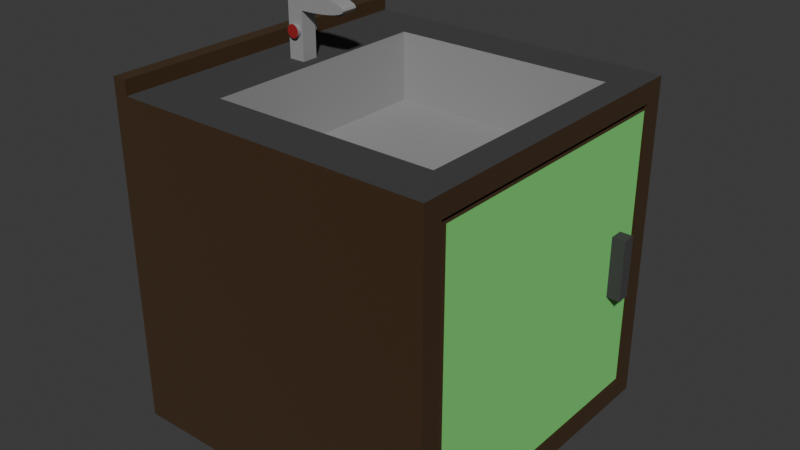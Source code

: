 # Source: sink_c.blend  (saved by Blender 4.2.66; exported with 4.5.12 LTS)
import bpy
from mathutils import Matrix  # noqa: F401  (used for matrix-valued properties, if any)

bpy.ops.wm.read_factory_settings(use_empty=True)
scene = bpy.context.scene
scene.name = 'Scene'

# ---- collections
col_collection = bpy.data.collections.new('Collection'); scene.collection.children.link(col_collection)

# ---- materials (node trees are filled in below, after node groups)
mat_material_001 = bpy.data.materials.new('Material.001')
mat_material_001.roughness = 0.5
mat_material_002 = bpy.data.materials.new('Material.002')
mat_material_003 = bpy.data.materials.new('Material.003')
mat_material_004 = bpy.data.materials.new('Material.004')
mat_material_005 = bpy.data.materials.new('Material.005')
mat_material_006 = bpy.data.materials.new('Material.006')

# ---- material node trees
mat_material_001.use_nodes = True; mat_material_001.node_tree.nodes.clear()
_N = mat_material_001.node_tree.nodes; _L = mat_material_001.node_tree.links
n0 = _N.new('ShaderNodeBsdfPrincipled'); n0.name = 'Principled BSDF'; n0.location = (10, 300)
n0.inputs[0].default_value = (0.04519, 0.02029, 0.003035, 1.0)
n0.inputs[2].default_value = 1.0
n1 = _N.new('ShaderNodeOutputMaterial'); n1.name = 'Material Output'; n1.location = (300, 300)
n2 = _N.new('ShaderNodeNormalMap'); n2.name = 'Normal Map'; n2.location = (-300, -300)
n2.label = 'Normal/Map'
n2.inputs[0].default_value = 0.0
_L.new(n0.outputs[0], n1.inputs[0])
_L.new(n2.outputs[0], n0.inputs[5])
n1.is_active_output = True
mat_material_002.use_nodes = True; mat_material_002.node_tree.nodes.clear()
_N = mat_material_002.node_tree.nodes; _L = mat_material_002.node_tree.links
n0 = _N.new('ShaderNodeBsdfPrincipled'); n0.name = 'Principled BSDF'; n0.location = (10, 300)
n0.inputs[0].default_value = (0.1946, 0.7157, 0.1746, 1.0)
n0.inputs[2].default_value = 1.0
n1 = _N.new('ShaderNodeOutputMaterial'); n1.name = 'Material Output'; n1.location = (300, 300)
_L.new(n0.outputs[0], n1.inputs[0])
n1.is_active_output = True
mat_material_003.use_nodes = True; mat_material_003.node_tree.nodes.clear()
_N = mat_material_003.node_tree.nodes; _L = mat_material_003.node_tree.links
n0 = _N.new('ShaderNodeBsdfPrincipled'); n0.name = 'Principled BSDF'; n0.location = (10, 300)
n0.inputs[0].default_value = (0.04817, 0.04817, 0.04817, 1.0)
n0.inputs[2].default_value = 1.0
n1 = _N.new('ShaderNodeOutputMaterial'); n1.name = 'Material Output'; n1.location = (300, 300)
_L.new(n0.outputs[0], n1.inputs[0])
n1.is_active_output = True
mat_material_004.use_nodes = True; mat_material_004.node_tree.nodes.clear()
_N = mat_material_004.node_tree.nodes; _L = mat_material_004.node_tree.links
n0 = _N.new('ShaderNodeBsdfPrincipled'); n0.name = 'Principled BSDF'; n0.location = (10, 300)
n0.inputs[0].default_value = (0.2961, 0.2961, 0.2961, 1.0)
n0.inputs[2].default_value = 1.0
n1 = _N.new('ShaderNodeOutputMaterial'); n1.name = 'Material Output'; n1.location = (300, 300)
_L.new(n0.outputs[0], n1.inputs[0])
n1.is_active_output = True
mat_material_005.use_nodes = True; mat_material_005.node_tree.nodes.clear()
_N = mat_material_005.node_tree.nodes; _L = mat_material_005.node_tree.links
n0 = _N.new('ShaderNodeBsdfPrincipled'); n0.name = 'Principled BSDF'; n0.location = (10, 300)
n0.inputs[0].default_value = (0.3207, 0.007389, 0.009189, 1.0)
n0.inputs[2].default_value = 1.0
n1 = _N.new('ShaderNodeOutputMaterial'); n1.name = 'Material Output'; n1.location = (300, 300)
_L.new(n0.outputs[0], n1.inputs[0])
n1.is_active_output = True
mat_material_006.use_nodes = True; mat_material_006.node_tree.nodes.clear()
_N = mat_material_006.node_tree.nodes; _L = mat_material_006.node_tree.links
n0 = _N.new('ShaderNodeBsdfPrincipled'); n0.name = 'Principled BSDF'; n0.location = (10, 300)
n0.inputs[0].default_value = (0.007349, 0.08015, 0.4499, 1.0)
n1 = _N.new('ShaderNodeOutputMaterial'); n1.name = 'Material Output'; n1.location = (300, 300)
_L.new(n0.outputs[0], n1.inputs[0])
n1.is_active_output = True

# ---- world
world_world = bpy.data.worlds.new('World'); scene.world = world_world
world_world.use_nodes = True; world_world.node_tree.nodes.clear()
_N = world_world.node_tree.nodes; _L = world_world.node_tree.links
n0 = _N.new('ShaderNodeOutputWorld'); n0.name = 'World Output'; n0.location = (300, 300)
n1 = _N.new('ShaderNodeBackground'); n1.name = 'Background'; n1.location = (10, 300)
n1.inputs[0].default_value = (0.05088, 0.05088, 0.05088, 1.0)
_L.new(n1.outputs[0], n0.inputs[0])
n0.is_active_output = True
world_world.color = (0.05088, 0.05088, 0.05088)
world_world.sun_shadow_jitter_overblur = 0.0

# ---- meshes
me_cube_001 = bpy.data.meshes.new('Cube.001')
me_cube_001.from_pydata([(100.0, 87.73, -87.73), (100.0, -87.73, -87.73), (100.0, 87.73, 87.73), (100.0, -87.73, 87.73), (-100.0, 100.0, -100.0), (-100.0, -100.0, -100.0), (-100.0, 100.0, 100.0), (-100.0, -100.0, 100.0), (-91.19, -100.0, -100.0), (-52.87, 100.0, 72.06), (-91.19, -100.0, 100.0), (-52.87, 100.0, -72.06), (-91.19, 108.7, 100.0), (-100.0, 108.7, 100.0), (-100.0, 108.7, -100.0), (-91.19, 108.7, -100.0), (82.89, 100.0, -72.06), (100.0, -100.0, -100.0), (82.89, 100.0, 72.06), (100.0, -100.0, 100.0), (100.0, -18.78, -71.25), (100.0, 18.78, -71.25), (100.0, 18.78, -62.88), (100.0, -18.78, -62.88), (97.29, 87.73, -87.73), (97.29, -87.73, -87.73), (97.29, 87.73, 87.73), (97.29, -87.73, 87.73), (97.29, 84.8, -84.8), (97.29, -84.8, -84.8), (97.29, -84.8, 84.8), (97.29, 84.8, 84.8), (100.0, 84.8, -84.8), (100.0, -84.8, -84.8), (100.0, -84.8, 84.8), (100.0, 84.8, 84.8), (108.1, 18.78, -71.25), (108.1, -18.78, -71.25), (108.1, -18.78, -62.88), (108.1, 18.78, -62.88), (100.0, 100.0, -100.0), (100.0, 100.0, 100.0), (-91.19, 100.0, -100.0), (-91.19, 100.0, 100.0), (82.89, 57.62, -72.06), (82.89, 57.62, 72.06), (-52.87, 57.62, -72.06), (-52.87, 57.62, 72.06)], [], [(4, 6, 13, 14), (10, 43, 6, 7), (7, 6, 4, 5), (8, 17, 19, 10), (21, 22, 39, 36), (8, 42, 40, 17), (5, 4, 42, 8), (5, 8, 10, 7), (19, 41, 43, 10), (11, 9, 47, 46), (15, 14, 13, 12), (43, 42, 15, 12), (6, 43, 12, 13), (42, 4, 14, 15), (0, 1, 17, 40), (3, 2, 41, 19), (2, 0, 40, 41), (1, 3, 19, 17), (32, 33, 29, 28), (35, 32, 28, 31), (2, 3, 27, 26), (3, 1, 25, 27), (25, 24, 28, 29), (24, 26, 31, 28), (26, 27, 30, 31), (27, 25, 29, 30), (0, 2, 26, 24), (34, 35, 31, 30), (1, 0, 24, 25), (33, 34, 30, 29), (21, 20, 33, 32), (20, 23, 34, 33), (22, 21, 32, 35), (23, 22, 35, 34), (37, 36, 39, 38), (20, 21, 36, 37), (22, 23, 38, 39), (23, 20, 37, 38), (16, 18, 41, 40), (11, 16, 40, 42), (18, 9, 43, 41), (9, 11, 42, 43), (44, 46, 47, 45), (16, 11, 46, 44), (9, 18, 45, 47), (18, 16, 44, 45)])
me_cube_001.polygons.foreach_set('use_smooth', [True] * 46)
me_cube_001.polygons.foreach_set('material_index', [0, 0, 0, 0, 2, 0, 0, 0, 0, 3, 0, 0, 0, 0, 0, 0, 0, 0, 0, 0, 0, 0, 0, 0, 0, 0, 0, 0, 0, 0, 1, 1, 1, 1, 2, 2, 2, 2, 2, 2, 2, 2, 3, 3, 3, 3])
_k = set([(0, 1), (0, 2), (0, 24), (1, 3), (1, 25), (2, 3), (2, 26), (3, 27), (4, 5), (4, 14), (5, 7), (5, 8), (6, 7), (6, 13), (7, 10), (8, 17), (9, 11), (9, 18), (9, 47), (10, 19), (11, 16), (11, 46), (12, 13), (12, 15), (12, 43), (13, 14), (14, 15), (15, 42), (16, 18), (16, 44), (17, 19), (17, 40), (18, 45), (19, 41), (20, 21), (20, 23), (20, 37), (21, 22), (21, 36), (22, 23), (22, 39), (23, 38), (24, 25), (24, 26), (25, 27), (26, 27), (28, 29), (28, 31), (28, 32), (29, 30), (29, 33), (30, 31), (30, 34), (31, 35), (32, 33), (32, 35), (33, 34), (34, 35), (36, 37), (36, 39), (37, 38), (38, 39), (40, 41), (40, 42), (41, 43), (42, 43), (44, 45), (44, 46), (45, 47), (46, 47)])
me_cube_001.attributes.new('sharp_edge', 'BOOLEAN', 'EDGE').data.foreach_set('value', [ (min(e.vertices), max(e.vertices)) in _k for e in me_cube_001.edges])
_uv = me_cube_001.uv_layers.new(name='UVMap')
_uv.uv.foreach_set('vector', [0.625, 0.25, 0.625, 0.0, 0.625, 0.0, 0.625, 0.25, 0.375, 0.989, 0.625, 0.989, 0.625, 1.0, 0.375, 1.0, 0.375, 0.0, 0.625, 0.0, 0.625, 0.25, 0.375, 0.25, 0.136, 0.5, 0.375, 0.5, 0.375, 0.75, 0.136, 0.75, 0.5443, 0.5807, 0.5443, 0.6693, 0.5443, 0.6693, 0.5443, 0.5807, 0.375, 0.261, 0.625, 0.261, 0.625, 0.5, 0.375, 0.5, 0.375, 0.25, 0.625, 0.25, 0.625, 0.261, 0.375, 0.261, 0.125, 0.5, 0.136, 0.5, 0.136, 0.75, 0.125, 0.75, 0.375, 0.75, 0.625, 0.75, 0.625, 0.989, 0.375, 0.989, 0.8339, 0.5301, 0.8339, 0.7199, 0.8339, 0.7199, 0.8339, 0.5301, 0.864, 0.5, 0.875, 0.5, 0.875, 0.75, 0.864, 0.75, 0.864, 0.75, 0.864, 0.5, 0.864, 0.5, 0.864, 0.75, 0.625, 1.0, 0.625, 0.989, 0.625, 0.989, 0.625, 1.0, 0.625, 0.261, 0.625, 0.25, 0.625, 0.25, 0.625, 0.261, 0.6097, 0.5153, 0.3903, 0.5153, 0.375, 0.5, 0.625, 0.5, 0.3903, 0.7347, 0.6097, 0.7347, 0.625, 0.75, 0.375, 0.75, 0.6097, 0.7347, 0.6097, 0.5153, 0.625, 0.5, 0.625, 0.75, 0.3903, 0.5153, 0.3903, 0.7347, 0.375, 0.75, 0.375, 0.5, 0.606, 0.519, 0.394, 0.519, 0.394, 0.519, 0.606, 0.519, 0.606, 0.731, 0.606, 0.519, 0.606, 0.519, 0.606, 0.731, 0.6097, 0.7347, 0.3903, 0.7347, 0.3903, 0.7347, 0.6097, 0.7347, 0.3903, 0.7347, 0.3903, 0.5153, 0.3903, 0.5153, 0.3903, 0.7347, 0.3903, 0.5153, 0.6097, 0.5153, 0.606, 0.519, 0.394, 0.519, 0.6097, 0.5153, 0.6097, 0.7347, 0.606, 0.731, 0.606, 0.519, 0.6097, 0.7347, 0.3903, 0.7347, 0.394, 0.731, 0.606, 0.731, 0.3903, 0.7347, 0.3903, 0.5153, 0.394, 0.519, 0.394, 0.731, 0.6097, 0.5153, 0.6097, 0.7347, 0.6097, 0.7347, 0.6097, 0.5153, 0.394, 0.731, 0.606, 0.731, 0.606, 0.731, 0.394, 0.731, 0.3903, 0.5153, 0.6097, 0.5153, 0.6097, 0.5153, 0.3903, 0.5153, 0.394, 0.519, 0.394, 0.731, 0.394, 0.731, 0.394, 0.519, 0.5443, 0.5807, 0.4557, 0.5807, 0.394, 0.519, 0.606, 0.519, 0.4557, 0.5807, 0.4557, 0.6693, 0.394, 0.731, 0.394, 0.519, 0.5443, 0.6693, 0.5443, 0.5807, 0.606, 0.519, 0.606, 0.731, 0.4557, 0.6693, 0.5443, 0.6693, 0.606, 0.731, 0.394, 0.731, 0.4557, 0.5807, 0.5443, 0.5807, 0.5443, 0.6693, 0.4557, 0.6693, 0.4557, 0.5807, 0.5443, 0.5807, 0.5443, 0.5807, 0.4557, 0.5807, 0.5443, 0.6693, 0.4557, 0.6693, 0.4557, 0.6693, 0.5443, 0.6693, 0.4557, 0.6693, 0.4557, 0.5807, 0.4557, 0.5807, 0.4557, 0.6693, 0.6551, 0.5301, 0.6551, 0.7199, 0.625, 0.75, 0.625, 0.5, 0.8339, 0.5301, 0.6551, 0.5301, 0.625, 0.5, 0.864, 0.5, 0.6551, 0.7199, 0.8339, 0.7199, 0.864, 0.75, 0.625, 0.75, 0.8339, 0.7199, 0.8339, 0.5301, 0.864, 0.5, 0.864, 0.75, 0.6551, 0.5301, 0.8339, 0.5301, 0.8339, 0.7199, 0.6551, 0.7199, 0.6551, 0.5301, 0.8339, 0.5301, 0.8339, 0.5301, 0.6551, 0.5301, 0.8339, 0.7199, 0.6551, 0.7199, 0.6551, 0.7199, 0.8339, 0.7199, 0.6551, 0.7199, 0.6551, 0.5301, 0.6551, 0.5301, 0.6551, 0.7199])
me_cube_001.materials.append(mat_material_001)
me_cube_001.materials.append(mat_material_002)
me_cube_001.materials.append(mat_material_003)
me_cube_001.materials.append(mat_material_004)
me_cube_001.update()
me_cube_001.normals_split_custom_set([tuple(v) for v in zip(*[iter([-1.0, 0.0, 0.0, -1.0, 0.0, 0.0, -1.0, 0.0, 0.0, -1.0, 0.0, 0.0, 0.0, 0.0, 1.0, 0.0, 0.0, 1.0, 0.0, 0.0, 1.0, 0.0, 0.0, 1.0, -1.0, 0.0, 0.0, -1.0, 0.0, 0.0, -1.0, 0.0, 0.0, -1.0, 0.0, 0.0, 0.0, -1.0, 0.0, 0.0, -1.0, 0.0, 0.0, -1.0, 0.0, 0.0, -1.0, 0.0, 0.0, 1.0, 0.0, 0.0, 1.0, 0.0, 0.0, 1.0, 0.0, 0.0, 1.0, 0.0, 0.0, 0.0, -1.0, 0.0, 0.0, -1.0, 0.0, 0.0, -1.0, 0.0, 0.0, -1.0, 0.0, 0.0, -1.0, 0.0, 0.0, -1.0, 0.0, 0.0, -1.0, 0.0, 0.0, -1.0, 0.0, -1.0, 0.0, 0.0, -1.0, 0.0, 0.0, -1.0, 0.0, 0.0, -1.0, 0.0, 0.0, 0.0, 1.0, 0.0, 0.0, 1.0, 0.0, 0.0, 1.0, 0.0, 0.0, 1.0, 1.0, 0.0, 0.0, 1.0, 0.0, 0.0, 1.0, 0.0, 0.0, 1.0, 0.0, 0.0, 0.0, 1.0, 0.0, 0.0, 1.0, 0.0, 0.0, 1.0, 0.0, 0.0, 1.0, 0.0, 1.0, 0.0, 0.0, 1.0, 0.0, 0.0, 1.0, 0.0, 0.0, 1.0, 0.0, 0.0, 0.0, 0.0, 1.0, 0.0, 0.0, 1.0, 0.0, 0.0, 1.0, 0.0, 0.0, 1.0, 0.0, 0.0, -1.0, 0.0, 0.0, -1.0, 0.0, 0.0, -1.0, 0.0, 0.0, -1.0, 1.0, 0.0, 0.0, 1.0, 0.0, 0.0, 1.0, 0.0, 0.0, 1.0, 0.0, 0.0, 1.0, 0.0, 0.0, 1.0, 0.0, 0.0, 1.0, 0.0, 0.0, 1.0, 0.0, 0.0, 1.0, 0.0, 0.0, 1.0, 0.0, 0.0, 1.0, 0.0, 0.0, 1.0, 0.0, 0.0, 1.0, 0.0, 0.0, 1.0, 0.0, 0.0, 1.0, 0.0, 0.0, 1.0, 0.0, 0.0, 0.0, 0.0, -1.0, 0.0, 0.0, -1.0, 0.0, 0.0, -1.0, 0.0, 0.0, -1.0, 0.0, 1.0, 0.0, 0.0, 1.0, 0.0, 0.0, 1.0, 0.0, 0.0, 1.0, 0.0, 0.0, 0.0, -1.0, 0.0, 0.0, -1.0, 0.0, 0.0, -1.0, 0.0, 0.0, -1.0, 0.0, 1.0, 0.0, 0.0, 1.0, 0.0, 0.0, 1.0, 0.0, 0.0, 1.0, 0.0, 1.0, 0.0, 0.0, 1.0, 0.0, 0.0, 1.0, 0.0, 0.0, 1.0, 0.0, 0.0, 1.0, 0.0, 0.0, 1.0, 0.0, 0.0, 1.0, 0.0, 0.0, 1.0, 0.0, 0.0, 1.0, 0.0, 0.0, 1.0, 0.0, 0.0, 1.0, 0.0, 0.0, 1.0, 0.0, 0.0, 1.0, 0.0, 0.0, 1.0, 0.0, 0.0, 1.0, 0.0, 0.0, 1.0, 0.0, 0.0, 0.0, -1.0, 0.0, 0.0, -1.0, 0.0, 0.0, -1.0, 0.0, 0.0, -1.0, 0.0, 0.0, 0.0, 1.0, 0.0, 0.0, 1.0, 0.0, 0.0, 1.0, 0.0, 0.0, 1.0, 0.0, 0.0, 1.0, 0.0, 0.0, 1.0, 0.0, 0.0, 1.0, 0.0, 0.0, 1.0, 0.0, -1.0, 0.0, 0.0, -1.0, 0.0, 0.0, -1.0, 0.0, 0.0, -1.0, 0.0, 1.0, 0.0, 0.0, 1.0, 0.0, 0.0, 1.0, 0.0, 0.0, 1.0, 0.0, 0.0, 1.0, 0.0, 0.0, 1.0, 0.0, 0.0, 1.0, 0.0, 0.0, 1.0, 0.0, 0.0, 1.0, 0.0, 0.0, 1.0, 0.0, 0.0, 1.0, 0.0, 0.0, 1.0, 0.0, 0.0, 1.0, 0.0, 0.0, 1.0, 0.0, 0.0, 1.0, 0.0, 0.0, 1.0, 0.0, 0.0, 1.0, 0.0, 0.0, 1.0, 0.0, 0.0, 1.0, 0.0, 0.0, 1.0, 0.0, 0.0, 0.0, 0.0, -1.0, 0.0, 0.0, -1.0, 0.0, 0.0, -1.0, 0.0, 0.0, -1.0, 0.0, 0.0, 1.0, 0.0, 0.0, 1.0, 0.0, 0.0, 1.0, 0.0, 0.0, 1.0, 0.0, -1.0, 0.0, 0.0, -1.0, 0.0, 0.0, -1.0, 0.0, 0.0, -1.0, 0.0, 0.0, 1.0, 0.0, 0.0, 1.0, 0.0, 0.0, 1.0, 0.0, 0.0, 1.0, 0.0, 0.0, 1.0, 0.0, 0.0, 1.0, 0.0, 0.0, 1.0, 0.0, 0.0, 1.0, 0.0, 0.0, 1.0, 0.0, 0.0, 1.0, 0.0, 0.0, 1.0, 0.0, 0.0, 1.0, 0.0, 0.0, 1.0, 0.0, 0.0, 1.0, 0.0, 0.0, 1.0, 0.0, 0.0, 1.0, 0.0, 0.0, 1.0, 0.0, 0.0, 1.0, 0.0, 0.0, 1.0, 0.0, 0.0, 1.0, 0.0, 0.0, 0.0, 1.0, 0.0, 0.0, 1.0, 0.0, 0.0, 1.0, 0.0, 0.0, 1.0, 0.0, 0.0, -1.0, 0.0, 0.0, -1.0, 0.0, 0.0, -1.0, 0.0, 0.0, -1.0, -1.0, 0.0, 0.0, -1.0, 0.0, 0.0, -1.0, 0.0, 0.0, -1.0, 0.0, 0.0])] * 3)])
me_cylinder_001 = bpy.data.meshes.new('Cylinder.001')
me_cylinder_001.from_pydata([(0.0, -100.0, -100.0), (0.0, 100.0, -100.0), (19.51, -100.0, -98.08), (19.51, 100.0, -98.08), (38.27, -100.0, -92.39), (38.27, 100.0, -92.39), (55.56, -100.0, -83.15), (55.56, 100.0, -83.15), (70.71, -100.0, -70.71), (70.71, 100.0, -70.71), (83.15, -100.0, -55.56), (83.15, 100.0, -55.56), (92.39, -100.0, -38.27), (92.39, 100.0, -38.27), (98.08, -100.0, -19.51), (98.08, 100.0, -19.51), (100.0, -100.0, 0.0), (100.0, 100.0, 0.0), (98.08, -100.0, 19.51), (98.08, 100.0, 19.51), (92.39, -100.0, 38.27), (92.39, 100.0, 38.27), (83.15, -100.0, 55.56), (83.15, 100.0, 55.56), (70.71, -100.0, 70.71), (70.71, 100.0, 70.71), (55.56, -100.0, 83.15), (55.56, 100.0, 83.15), (38.27, -100.0, 92.39), (38.27, 100.0, 92.39), (19.51, -100.0, 98.08), (19.51, 100.0, 98.08), (0.0, -100.0, 100.0), (0.0, 100.0, 100.0), (-19.51, -100.0, 98.08), (-19.51, 100.0, 98.08), (-38.27, -100.0, 92.39), (-38.27, 100.0, 92.39), (-55.56, -100.0, 83.15), (-55.56, 100.0, 83.15), (-70.71, -100.0, 70.71), (-70.71, 100.0, 70.71), (-83.15, -100.0, 55.56), (-83.15, 100.0, 55.56), (-92.39, -100.0, 38.27), (-92.39, 100.0, 38.27), (-98.08, -100.0, 19.51), (-98.08, 100.0, 19.51), (-100.0, -100.0, 0.0), (-100.0, 100.0, 0.0), (-98.08, -100.0, -19.51), (-98.08, 100.0, -19.51), (-92.39, -100.0, -38.27), (-92.39, 100.0, -38.27), (-83.15, -100.0, -55.56), (-83.15, 100.0, -55.56), (-70.71, -100.0, -70.71), (-70.71, 100.0, -70.71), (-55.56, -100.0, -83.15), (-55.56, 100.0, -83.15), (-38.27, -100.0, -92.39), (-38.27, 100.0, -92.39), (-19.51, -100.0, -98.08), (-19.51, 100.0, -98.08), (-1199.0, -182.9, 184.3), (-1199.0, -182.9, -177.5), (-504.4, 940.1, 184.3), (-1199.0, 401.5, 184.3), (-658.9, 926.6, 184.3), (-805.6, 886.7, 184.3), (-937.2, 822.6, 184.3), (-1047.0, 737.3, 184.3), (-1130.0, 635.1, 184.3), (-1181.0, 521.3, 184.3), (-1199.0, 401.5, -177.5), (-504.4, 940.1, -177.5), (-1181.0, 521.3, -177.5), (-1130.0, 635.1, -177.5), (-1047.0, 737.3, -177.5), (-937.2, 822.6, -177.5), (-805.6, 886.7, -177.5), (-658.9, 926.6, -177.5), (248.6, 369.3, 184.3), (-486.9, 940.1, 184.3), (230.2, 496.3, 184.3), (175.8, 616.9, 184.3), (88.17, 725.2, 184.3), (-28.3, 815.5, 184.3), (-167.8, 883.5, 184.3), (-323.2, 925.8, 184.3), (-486.9, 940.1, -177.5), (248.6, 369.3, -177.5), (-323.2, 925.8, -177.5), (-167.8, 883.5, -177.5), (-28.3, 815.5, -177.5), (88.17, 725.2, -177.5), (175.8, 616.9, -177.5), (230.2, 496.3, -177.5), (-799.1, -182.9, 184.3), (248.6, 369.3, 184.3), (-566.0, -169.1, 184.3), (-344.5, -128.2, 184.3), (-145.9, -62.43, 184.3), (20.05, 25.01, 184.3), (144.9, 129.7, 184.3), (222.4, 246.4, 184.3), (248.6, 369.3, -177.5), (-799.1, -182.9, -177.5), (222.4, 246.4, -177.5), (144.9, 129.7, -177.5), (20.05, 25.01, -177.5), (-145.9, -62.43, -177.5), (-344.5, -128.2, -177.5), (-566.0, -169.1, -177.5), (-1199.0, -3407.0, 184.3), (-1199.0, -183.0, 184.3), (-1199.0, -3407.0, -177.5), (-1199.0, -183.0, -177.5), (-836.7, -3407.0, 184.3), (-836.7, -183.0, 184.3), (-836.7, -3407.0, -177.5), (-836.7, -183.0, -177.5), (-876.0, -1500.0, -269.0), (-876.0, -1500.0, 269.0), (-878.7, -1586.0, -269.0), (-878.7, -1586.0, 269.0), (-886.8, -1668.0, -269.0), (-886.8, -1668.0, 269.0), (-899.8, -1744.0, -269.0), (-899.8, -1744.0, 269.0), (-917.4, -1811.0, -269.0), (-917.4, -1811.0, 269.0), (-938.9, -1866.0, -269.0), (-938.9, -1866.0, 269.0), (-963.3, -1906.0, -269.0), (-963.3, -1906.0, 269.0), (-989.9, -1931.0, -269.0), (-989.9, -1931.0, 269.0), (-1017.0, -1940.0, -269.0), (-1017.0, -1940.0, 269.0), (-1045.0, -1931.0, -269.0), (-1045.0, -1931.0, 269.0), (-1072.0, -1906.0, -269.0), (-1072.0, -1906.0, 269.0), (-1096.0, -1866.0, -269.0), (-1096.0, -1866.0, 269.0), (-1117.0, -1811.0, -269.0), (-1117.0, -1811.0, 269.0), (-1135.0, -1744.0, -269.0), (-1135.0, -1744.0, 269.0), (-1148.0, -1668.0, -269.0), (-1148.0, -1668.0, 269.0), (-1156.0, -1586.0, -269.0), (-1156.0, -1586.0, 269.0), (-1159.0, -1500.0, -269.0), (-1159.0, -1500.0, 269.0), (-1156.0, -1415.0, -269.0), (-1156.0, -1415.0, 269.0), (-1148.0, -1332.0, -269.0), (-1148.0, -1332.0, 269.0), (-1135.0, -1256.0, -269.0), (-1135.0, -1256.0, 269.0), (-1117.0, -1190.0, -269.0), (-1117.0, -1190.0, 269.0), (-1096.0, -1135.0, -269.0), (-1096.0, -1135.0, 269.0), (-1072.0, -1095.0, -269.0), (-1072.0, -1095.0, 269.0), (-1045.0, -1070.0, -269.0), (-1045.0, -1070.0, 269.0), (-1017.0, -1061.0, -269.0), (-1017.0, -1061.0, 269.0), (-989.9, -1070.0, -269.0), (-989.9, -1070.0, 269.0), (-963.3, -1095.0, -269.0), (-963.3, -1095.0, 269.0), (-938.9, -1135.0, -269.0), (-938.9, -1135.0, 269.0), (-917.4, -1190.0, -269.0), (-917.4, -1190.0, 269.0), (-899.8, -1256.0, -269.0), (-899.8, -1256.0, 269.0), (-886.8, -1332.0, -269.0), (-886.8, -1332.0, 269.0), (-878.7, -1415.0, -269.0), (-878.7, -1415.0, 269.0)], [], [(0, 1, 3, 2), (2, 3, 5, 4), (4, 5, 7, 6), (6, 7, 9, 8), (8, 9, 11, 10), (10, 11, 13, 12), (12, 13, 15, 14), (14, 15, 17, 16), (16, 17, 19, 18), (18, 19, 21, 20), (20, 21, 23, 22), (22, 23, 25, 24), (24, 25, 27, 26), (26, 27, 29, 28), (28, 29, 31, 30), (30, 31, 33, 32), (32, 33, 35, 34), (34, 35, 37, 36), (36, 37, 39, 38), (38, 39, 41, 40), (40, 41, 43, 42), (42, 43, 45, 44), (44, 45, 47, 46), (46, 47, 49, 48), (48, 49, 51, 50), (50, 51, 53, 52), (52, 53, 55, 54), (54, 55, 57, 56), (56, 57, 59, 58), (58, 59, 61, 60), (3, 1, 63, 61, 59, 57, 55, 53, 51, 49, 47, 45, 43, 41, 39, 37, 35, 33, 31, 29, 27, 25, 23, 21, 19, 17, 15, 13, 11, 9, 7, 5), (60, 61, 63, 62), (62, 63, 1, 0), (0, 2, 4, 6, 8, 10, 12, 14, 16, 18, 20, 22, 24, 26, 28, 30, 32, 34, 36, 38, 40, 42, 44, 46, 48, 50, 52, 54, 56, 58, 60, 62), (66, 83, 90, 75), (64, 98, 100, 101, 102, 103, 104, 105, 99, 82, 84, 85, 86, 87, 88, 89, 83, 66, 68, 69, 70, 71, 72, 73, 67), (74, 76, 77, 78, 79, 80, 81, 75, 90, 92, 93, 94, 95, 96, 97, 91, 106, 108, 109, 110, 111, 112, 113, 107, 65), (74, 67, 73, 76), (76, 73, 72, 77), (77, 72, 71, 78), (78, 71, 70, 79), (79, 70, 69, 80), (80, 69, 68, 81), (81, 68, 66, 75), (74, 65, 64, 67), (82, 91, 97, 84), (84, 97, 96, 85), (85, 96, 95, 86), (86, 95, 94, 87), (87, 94, 93, 88), (88, 93, 92, 89), (89, 92, 90, 83), (65, 107, 98, 64), (106, 99, 105, 108), (108, 105, 104, 109), (109, 104, 103, 110), (110, 103, 102, 111), (111, 102, 101, 112), (112, 101, 100, 113), (113, 100, 98, 107), (106, 91, 82, 99), (114, 115, 117, 116), (116, 117, 121, 120), (120, 121, 119, 118), (118, 119, 115, 114), (116, 120, 118, 114), (121, 117, 115, 119), (122, 123, 125, 124), (124, 125, 127, 126), (126, 127, 129, 128), (128, 129, 131, 130), (130, 131, 133, 132), (132, 133, 135, 134), (134, 135, 137, 136), (136, 137, 139, 138), (138, 139, 141, 140), (140, 141, 143, 142), (142, 143, 145, 144), (144, 145, 147, 146), (146, 147, 149, 148), (148, 149, 151, 150), (150, 151, 153, 152), (152, 153, 155, 154), (154, 155, 157, 156), (156, 157, 159, 158), (158, 159, 161, 160), (160, 161, 163, 162), (162, 163, 165, 164), (164, 165, 167, 166), (166, 167, 169, 168), (168, 169, 171, 170), (170, 171, 173, 172), (172, 173, 175, 174), (174, 175, 177, 176), (176, 177, 179, 178), (178, 179, 181, 180), (180, 181, 183, 182), (125, 123, 185, 183, 181, 179, 177, 175, 173, 171, 169, 167, 165, 163, 161, 159, 157, 155, 153, 151, 149, 147, 145, 143, 141, 139, 137, 135, 133, 131, 129, 127), (182, 183, 185, 184), (184, 185, 123, 122), (122, 124, 126, 128, 130, 132, 134, 136, 138, 140, 142, 144, 146, 148, 150, 152, 154, 156, 158, 160, 162, 164, 166, 168, 170, 172, 174, 176, 178, 180, 182, 184)])
me_cylinder_001.polygons.foreach_set('use_smooth', [True] * 101)
me_cylinder_001.polygons.foreach_set('material_index', [0, 0, 0, 0, 0, 0, 0, 0, 0, 0, 0, 0, 0, 0, 0, 0, 0, 0, 0, 0, 0, 0, 0, 0, 0, 0, 0, 0, 0, 0, 0, 0, 0, 0, 0, 0, 0, 0, 0, 0, 0, 0, 0, 0, 0, 0, 0, 0, 0, 0, 0, 0, 0, 0, 0, 0, 0, 0, 0, 0, 0, 0, 0, 0, 0, 0, 0, 0, 0, 0, 0, 0, 0, 0, 0, 0, 0, 0, 0, 0, 0, 0, 0, 0, 0, 0, 0, 0, 0, 0, 0, 0, 0, 0, 0, 0, 0, 1, 0, 0, 2])
_k = set([(0, 1), (0, 2), (0, 62), (1, 3), (1, 63), (2, 3), (2, 4), (3, 5), (4, 5), (4, 6), (5, 7), (6, 7), (6, 8), (7, 9), (8, 9), (8, 10), (9, 11), (10, 11), (10, 12), (11, 13), (12, 13), (12, 14), (13, 15), (14, 15), (14, 16), (15, 17), (16, 17), (16, 18), (17, 19), (18, 19), (18, 20), (19, 21), (20, 21), (20, 22), (21, 23), (22, 23), (22, 24), (23, 25), (24, 25), (24, 26), (25, 27), (26, 27), (26, 28), (27, 29), (28, 29), (28, 30), (29, 31), (30, 31), (30, 32), (31, 33), (32, 33), (32, 34), (33, 35), (34, 35), (34, 36), (35, 37), (36, 37), (36, 38), (37, 39), (38, 39), (38, 40), (39, 41), (40, 41), (40, 42), (41, 43), (42, 43), (42, 44), (43, 45), (44, 45), (44, 46), (45, 47), (46, 47), (46, 48), (47, 49), (48, 49), (48, 50), (49, 51), (50, 51), (50, 52), (51, 53), (52, 53), (52, 54), (53, 55), (54, 55), (54, 56), (55, 57), (56, 57), (56, 58), (57, 59), (58, 59), (58, 60), (59, 61), (60, 61), (60, 62), (61, 63), (62, 63), (64, 65), (64, 67), (64, 98), (65, 74), (65, 107), (66, 68), (66, 75), (66, 83), (67, 73), (67, 74), (68, 69), (68, 81), (69, 70), (69, 80), (70, 71), (70, 79), (71, 72), (71, 78), (72, 73), (72, 77), (73, 76), (74, 76), (75, 81), (75, 90), (76, 77), (77, 78), (78, 79), (79, 80), (80, 81), (82, 84), (82, 91), (82, 99), (83, 89), (83, 90), (84, 85), (84, 97), (85, 86), (85, 96), (86, 87), (86, 95), (87, 88), (87, 94), (88, 89), (88, 93), (89, 92), (90, 92), (91, 97), (91, 106), (92, 93), (93, 94), (94, 95), (95, 96), (96, 97), (98, 100), (98, 107), (99, 105), (99, 106), (100, 101), (100, 113), (101, 102), (101, 112), (102, 103), (102, 111), (103, 104), (103, 110), (104, 105), (104, 109), (105, 108), (106, 108), (107, 113), (108, 109), (109, 110), (110, 111), (111, 112), (112, 113), (114, 115), (114, 116), (114, 118), (115, 117), (115, 119), (116, 117), (116, 120), (117, 121), (118, 119), (118, 120), (119, 121), (120, 121), (122, 123), (122, 124), (122, 184), (123, 125), (123, 185), (124, 125), (124, 126), (125, 127), (126, 127), (126, 128), (127, 129), (128, 129), (128, 130), (129, 131), (130, 131), (130, 132), (131, 133), (132, 133), (132, 134), (133, 135), (134, 135), (134, 136), (135, 137), (136, 137), (136, 138), (137, 139), (138, 139), (138, 140), (139, 141), (140, 141), (140, 142), (141, 143), (142, 143), (142, 144), (143, 145), (144, 145), (144, 146), (145, 147), (146, 147), (146, 148), (147, 149), (148, 149), (148, 150), (149, 151), (150, 151), (150, 152), (151, 153), (152, 153), (152, 154), (153, 155), (154, 155), (154, 156), (155, 157), (156, 157), (156, 158), (157, 159), (158, 159), (158, 160), (159, 161), (160, 161), (160, 162), (161, 163), (162, 163), (162, 164), (163, 165), (164, 165), (164, 166), (165, 167), (166, 167), (166, 168), (167, 169), (168, 169), (168, 170), (169, 171), (170, 171), (170, 172), (171, 173), (172, 173), (172, 174), (173, 175), (174, 175), (174, 176), (175, 177), (176, 177), (176, 178), (177, 179), (178, 179), (178, 180), (179, 181), (180, 181), (180, 182), (181, 183), (182, 183), (182, 184), (183, 185), (184, 185)])
me_cylinder_001.attributes.new('sharp_edge', 'BOOLEAN', 'EDGE').data.foreach_set('value', [ (min(e.vertices), max(e.vertices)) in _k for e in me_cylinder_001.edges])
_uv = me_cylinder_001.uv_layers.new(name='UVMap')
_uv.uv.foreach_set('vector', [1.0, 0.5, 1.0, 1.0, 0.9688, 1.0, 0.9688, 0.5, 0.9688, 0.5, 0.9688, 1.0, 0.9375, 1.0, 0.9375, 0.5, 0.9375, 0.5, 0.9375, 1.0, 0.9062, 1.0, 0.9062, 0.5, 0.9062, 0.5, 0.9062, 1.0, 0.875, 1.0, 0.875, 0.5, 0.875, 0.5, 0.875, 1.0, 0.8438, 1.0, 0.8438, 0.5, 0.8438, 0.5, 0.8438, 1.0, 0.8125, 1.0, 0.8125, 0.5, 0.8125, 0.5, 0.8125, 1.0, 0.7812, 1.0, 0.7812, 0.5, 0.7812, 0.5, 0.7812, 1.0, 0.75, 1.0, 0.75, 0.5, 0.75, 0.5, 0.75, 1.0, 0.7188, 1.0, 0.7188, 0.5, 0.7188, 0.5, 0.7188, 1.0, 0.6875, 1.0, 0.6875, 0.5, 0.6875, 0.5, 0.6875, 1.0, 0.6562, 1.0, 0.6562, 0.5, 0.6562, 0.5, 0.6562, 1.0, 0.625, 1.0, 0.625, 0.5, 0.625, 0.5, 0.625, 1.0, 0.5938, 1.0, 0.5938, 0.5, 0.5938, 0.5, 0.5938, 1.0, 0.5625, 1.0, 0.5625, 0.5, 0.5625, 0.5, 0.5625, 1.0, 0.5312, 1.0, 0.5312, 0.5, 0.5312, 0.5, 0.5312, 1.0, 0.5, 1.0, 0.5, 0.5, 0.5, 0.5, 0.5, 1.0, 0.4688, 1.0, 0.4688, 0.5, 0.4688, 0.5, 0.4688, 1.0, 0.4375, 1.0, 0.4375, 0.5, 0.4375, 0.5, 0.4375, 1.0, 0.4062, 1.0, 0.4062, 0.5, 0.4062, 0.5, 0.4062, 1.0, 0.375, 1.0, 0.375, 0.5, 0.375, 0.5, 0.375, 1.0, 0.3438, 1.0, 0.3438, 0.5, 0.3438, 0.5, 0.3438, 1.0, 0.3125, 1.0, 0.3125, 0.5, 0.3125, 0.5, 0.3125, 1.0, 0.2812, 1.0, 0.2812, 0.5, 0.2812, 0.5, 0.2812, 1.0, 0.25, 1.0, 0.25, 0.5, 0.25, 0.5, 0.25, 1.0, 0.2188, 1.0, 0.2188, 0.5, 0.2188, 0.5, 0.2188, 1.0, 0.1875, 1.0, 0.1875, 0.5, 0.1875, 0.5, 0.1875, 1.0, 0.1562, 1.0, 0.1562, 0.5, 0.1562, 0.5, 0.1562, 1.0, 0.125, 1.0, 0.125, 0.5, 0.125, 0.5, 0.125, 1.0, 0.09375, 1.0, 0.09375, 0.5, 0.09375, 0.5, 0.09375, 1.0, 0.0625, 1.0, 0.0625, 0.5, 0.2968, 0.4854, 0.25, 0.49, 0.2032, 0.4854, 0.1582, 0.4717, 0.1167, 0.4496, 0.08029, 0.4197, 0.05045, 0.3833, 0.02827, 0.3418, 0.01461, 0.2968, 0.01, 0.25, 0.01461, 0.2032, 0.02827, 0.1582, 0.05045, 0.1167, 0.08029, 0.08029, 0.1167, 0.05045, 0.1582, 0.02827, 0.2032, 0.01461, 0.25, 0.01, 0.2968, 0.01461, 0.3418, 0.02827, 0.3833, 0.05045, 0.4197, 0.08029, 0.4496, 0.1167, 0.4717, 0.1582, 0.4854, 0.2032, 0.49, 0.25, 0.4854, 0.2968, 0.4717, 0.3418, 0.4496, 0.3833, 0.4197, 0.4197, 0.3833, 0.4496, 0.3418, 0.4717, 0.0625, 0.5, 0.0625, 1.0, 0.03125, 1.0, 0.03125, 0.5, 0.03125, 0.5, 0.03125, 1.0, 0.0, 1.0, 0.0, 0.5, 0.75, 0.49, 0.7968, 0.4854, 0.8418, 0.4717, 0.8833, 0.4496, 0.9197, 0.4197, 0.9496, 0.3833, 0.9717, 0.3418, 0.9854, 0.2968, 0.99, 0.25, 0.9854, 0.2032, 0.9717, 0.1582, 0.9496, 0.1167, 0.9197, 0.08029, 0.8833, 0.05045, 0.8418, 0.02827, 0.7968, 0.01461, 0.75, 0.01, 0.7032, 0.01461, 0.6582, 0.02827, 0.6167, 0.05045, 0.5803, 0.08029, 0.5504, 0.1167, 0.5283, 0.1582, 0.5146, 0.2032, 0.51, 0.25, 0.5146, 0.2968, 0.5283, 0.3418, 0.5504, 0.3833, 0.5803, 0.4197, 0.6167, 0.4496, 0.6582, 0.4717, 0.7032, 0.4854, 0.4949, 0.0, 0.4979, 0.0, 0.4979, 0.25, 0.4949, 0.25, 0.375, 0.75, 0.444, 0.75, 0.4843, 0.7531, 0.5225, 0.7622, 0.5568, 0.7768, 0.5855, 0.7963, 0.6071, 0.8196, 0.6205, 0.8456, 0.625, 0.8729, 0.625, 0.8729, 0.6218, 0.9012, 0.6124, 0.9281, 0.5973, 0.9522, 0.5772, 0.9723, 0.5531, 0.9874, 0.5262, 0.9968, 0.4979, 1.0, 0.4949, 1.0, 0.4682, 0.997, 0.4429, 0.9881, 0.4201, 0.9738, 0.4012, 0.9549, 0.3869, 0.9321, 0.378, 0.9068, 0.375, 0.8801, 0.375, 0.3699, 0.378, 0.3432, 0.3869, 0.3179, 0.4012, 0.2951, 0.4201, 0.2762, 0.4429, 0.2619, 0.4682, 0.253, 0.4949, 0.25, 0.4979, 0.25, 0.5262, 0.2532, 0.5531, 0.2626, 0.5772, 0.2777, 0.5973, 0.2978, 0.6124, 0.3219, 0.6218, 0.3488, 0.625, 0.3771, 0.625, 0.3771, 0.6205, 0.4044, 0.6071, 0.4304, 0.5855, 0.4537, 0.5568, 0.4732, 0.5225, 0.4878, 0.4843, 0.4969, 0.444, 0.5, 0.375, 0.5, 0.2449, 0.5, 0.2449, 0.75, 0.2182, 0.75, 0.2182, 0.5, 0.2182, 0.5, 0.2182, 0.75, 0.1929, 0.75, 0.1929, 0.5, 0.1929, 0.5, 0.1929, 0.75, 0.1701, 0.75, 0.1701, 0.5, 0.1701, 0.5, 0.1701, 0.75, 0.125, 0.75, 0.125, 0.5, 0.375, 0.25, 0.375, 0.0, 0.4429, 0.0, 0.4429, 0.25, 0.4429, 0.25, 0.4429, 0.0, 0.4682, 0.0, 0.4682, 0.25, 0.4682, 0.25, 0.4682, 0.0, 0.4949, 0.0, 0.4949, 0.25, 0.2449, 0.5, 0.375, 0.5, 0.375, 0.75, 0.2449, 0.75, 0.7479, 0.75, 0.7479, 0.5, 0.7762, 0.5, 0.7762, 0.75, 0.7762, 0.75, 0.7762, 0.5, 0.8031, 0.5, 0.8031, 0.75, 0.8031, 0.75, 0.8031, 0.5, 0.875, 0.5, 0.875, 0.75, 0.625, 0.0, 0.625, 0.25, 0.5772, 0.25, 0.5772, 0.0, 0.5772, 0.0, 0.5772, 0.25, 0.5531, 0.25, 0.5531, 0.0, 0.5531, 0.0, 0.5531, 0.25, 0.5262, 0.25, 0.5262, 0.0, 0.5262, 0.0, 0.5262, 0.25, 0.4979, 0.25, 0.4979, 0.0, 0.375, 0.5, 0.444, 0.5, 0.444, 0.75, 0.375, 0.75, 0.7479, 0.5, 0.7479, 0.75, 0.7206, 0.75, 0.7206, 0.5, 0.7206, 0.5, 0.7206, 0.75, 0.6946, 0.75, 0.6946, 0.5, 0.6946, 0.5, 0.6946, 0.75, 0.6713, 0.75, 0.6713, 0.5, 0.6713, 0.5, 0.6713, 0.75, 0.5568, 0.75, 0.5568, 0.5, 0.5568, 0.5, 0.5568, 0.75, 0.5225, 0.75, 0.5225, 0.5, 0.5225, 0.5, 0.5225, 0.75, 0.4843, 0.75, 0.4843, 0.5, 0.4843, 0.5, 0.4843, 0.75, 0.444, 0.75, 0.444, 0.5, 0.7479, 0.5, 0.7479, 0.5, 0.7479, 0.75, 0.7479, 0.75, 0.375, 0.0, 0.625, 0.0, 0.625, 0.25, 0.375, 0.25, 0.375, 0.25, 0.625, 0.25, 0.625, 0.5, 0.375, 0.5, 0.375, 0.5, 0.625, 0.5, 0.625, 0.75, 0.375, 0.75, 0.375, 0.75, 0.625, 0.75, 0.625, 1.0, 0.375, 1.0, 0.125, 0.5, 0.375, 0.5, 0.375, 0.75, 0.125, 0.75, 0.625, 0.5, 0.875, 0.5, 0.875, 0.75, 0.625, 0.75, 1.0, 0.5, 1.0, 1.0, 0.9688, 1.0, 0.9688, 0.5, 0.9688, 0.5, 0.9688, 1.0, 0.9375, 1.0, 0.9375, 0.5, 0.9375, 0.5, 0.9375, 1.0, 0.9062, 1.0, 0.9062, 0.5, 0.9062, 0.5, 0.9062, 1.0, 0.875, 1.0, 0.875, 0.5, 0.875, 0.5, 0.875, 1.0, 0.8438, 1.0, 0.8438, 0.5, 0.8438, 0.5, 0.8438, 1.0, 0.8125, 1.0, 0.8125, 0.5, 0.8125, 0.5, 0.8125, 1.0, 0.7812, 1.0, 0.7812, 0.5, 0.7812, 0.5, 0.7812, 1.0, 0.75, 1.0, 0.75, 0.5, 0.75, 0.5, 0.75, 1.0, 0.7188, 1.0, 0.7188, 0.5, 0.7188, 0.5, 0.7188, 1.0, 0.6875, 1.0, 0.6875, 0.5, 0.6875, 0.5, 0.6875, 1.0, 0.6562, 1.0, 0.6562, 0.5, 0.6562, 0.5, 0.6562, 1.0, 0.625, 1.0, 0.625, 0.5, 0.625, 0.5, 0.625, 1.0, 0.5938, 1.0, 0.5938, 0.5, 0.5938, 0.5, 0.5938, 1.0, 0.5625, 1.0, 0.5625, 0.5, 0.5625, 0.5, 0.5625, 1.0, 0.5312, 1.0, 0.5312, 0.5, 0.5312, 0.5, 0.5312, 1.0, 0.5, 1.0, 0.5, 0.5, 0.5, 0.5, 0.5, 1.0, 0.4688, 1.0, 0.4688, 0.5, 0.4688, 0.5, 0.4688, 1.0, 0.4375, 1.0, 0.4375, 0.5, 0.4375, 0.5, 0.4375, 1.0, 0.4062, 1.0, 0.4062, 0.5, 0.4062, 0.5, 0.4062, 1.0, 0.375, 1.0, 0.375, 0.5, 0.375, 0.5, 0.375, 1.0, 0.3438, 1.0, 0.3438, 0.5, 0.3438, 0.5, 0.3438, 1.0, 0.3125, 1.0, 0.3125, 0.5, 0.3125, 0.5, 0.3125, 1.0, 0.2812, 1.0, 0.2812, 0.5, 0.2812, 0.5, 0.2812, 1.0, 0.25, 1.0, 0.25, 0.5, 0.25, 0.5, 0.25, 1.0, 0.2188, 1.0, 0.2188, 0.5, 0.2188, 0.5, 0.2188, 1.0, 0.1875, 1.0, 0.1875, 0.5, 0.1875, 0.5, 0.1875, 1.0, 0.1562, 1.0, 0.1562, 0.5, 0.1562, 0.5, 0.1562, 1.0, 0.125, 1.0, 0.125, 0.5, 0.125, 0.5, 0.125, 1.0, 0.09375, 1.0, 0.09375, 0.5, 0.09375, 0.5, 0.09375, 1.0, 0.0625, 1.0, 0.0625, 0.5, 0.2968, 0.4854, 0.25, 0.49, 0.2032, 0.4854, 0.1582, 0.4717, 0.1167, 0.4496, 0.08029, 0.4197, 0.05045, 0.3833, 0.02827, 0.3418, 0.01461, 0.2968, 0.01, 0.25, 0.01461, 0.2032, 0.02827, 0.1582, 0.05045, 0.1167, 0.08029, 0.08029, 0.1167, 0.05045, 0.1582, 0.02827, 0.2032, 0.01461, 0.25, 0.01, 0.2968, 0.01461, 0.3418, 0.02827, 0.3833, 0.05045, 0.4197, 0.08029, 0.4496, 0.1167, 0.4717, 0.1582, 0.4854, 0.2032, 0.49, 0.25, 0.4854, 0.2968, 0.4717, 0.3418, 0.4496, 0.3833, 0.4197, 0.4197, 0.3833, 0.4496, 0.3418, 0.4717, 0.0625, 0.5, 0.0625, 1.0, 0.03125, 1.0, 0.03125, 0.5, 0.03125, 0.5, 0.03125, 1.0, 0.0, 1.0, 0.0, 0.5, 0.75, 0.49, 0.7968, 0.4854, 0.8418, 0.4717, 0.8833, 0.4496, 0.9197, 0.4197, 0.9496, 0.3833, 0.9717, 0.3418, 0.9854, 0.2968, 0.99, 0.25, 0.9854, 0.2032, 0.9717, 0.1582, 0.9496, 0.1167, 0.9197, 0.08029, 0.8833, 0.05045, 0.8418, 0.02827, 0.7968, 0.01461, 0.75, 0.01, 0.7032, 0.01461, 0.6582, 0.02827, 0.6167, 0.05045, 0.5803, 0.08029, 0.5504, 0.1167, 0.5283, 0.1582, 0.5146, 0.2032, 0.51, 0.25, 0.5146, 0.2968, 0.5283, 0.3418, 0.5504, 0.3833, 0.5803, 0.4197, 0.6167, 0.4496, 0.6582, 0.4717, 0.7032, 0.4854])
me_cylinder_001.materials.append(mat_material_004)
me_cylinder_001.materials.append(mat_material_005)
me_cylinder_001.materials.append(mat_material_006)
me_cylinder_001.update()
me_cylinder_001.normals_split_custom_set([tuple(v) for v in zip(*[iter([0.09802, 0.0, -0.9952, 0.09802, 0.0, -0.9952, 0.09802, 0.0, -0.9952, 0.09802, 0.0, -0.9952, 0.2903, 0.0, -0.9569, 0.2903, 0.0, -0.9569, 0.2903, 0.0, -0.9569, 0.2903, 0.0, -0.9569, 0.4714, 0.0, -0.8819, 0.4714, 0.0, -0.8819, 0.4714, 0.0, -0.8819, 0.4714, 0.0, -0.8819, 0.6344, 0.0, -0.773, 0.6344, 0.0, -0.773, 0.6344, 0.0, -0.773, 0.6344, 0.0, -0.773, 0.773, 0.0, -0.6344, 0.773, 0.0, -0.6344, 0.773, 0.0, -0.6344, 0.773, 0.0, -0.6344, 0.8819, 0.0, -0.4714, 0.8819, 0.0, -0.4714, 0.8819, 0.0, -0.4714, 0.8819, 0.0, -0.4714, 0.9569, 0.0, -0.2903, 0.9569, 0.0, -0.2903, 0.9569, 0.0, -0.2903, 0.9569, 0.0, -0.2903, 0.9952, 0.0, -0.09802, 0.9952, 0.0, -0.09802, 0.9952, 0.0, -0.09802, 0.9952, 0.0, -0.09802, 0.9952, 0.0, 0.09802, 0.9952, 0.0, 0.09802, 0.9952, 0.0, 0.09802, 0.9952, 0.0, 0.09802, 0.9569, 0.0, 0.2903, 0.9569, 0.0, 0.2903, 0.9569, 0.0, 0.2903, 0.9569, 0.0, 0.2903, 0.8819, 0.0, 0.4714, 0.8819, 0.0, 0.4714, 0.8819, 0.0, 0.4714, 0.8819, 0.0, 0.4714, 0.773, 0.0, 0.6344, 0.773, 0.0, 0.6344, 0.773, 0.0, 0.6344, 0.773, 0.0, 0.6344, 0.6344, 0.0, 0.773, 0.6344, 0.0, 0.773, 0.6344, 0.0, 0.773, 0.6344, 0.0, 0.773, 0.4714, 0.0, 0.8819, 0.4714, 0.0, 0.8819, 0.4714, 0.0, 0.8819, 0.4714, 0.0, 0.8819, 0.2903, 0.0, 0.9569, 0.2903, 0.0, 0.9569, 0.2903, 0.0, 0.9569, 0.2903, 0.0, 0.9569, 0.09802, 0.0, 0.9952, 0.09802, 0.0, 0.9952, 0.09802, 0.0, 0.9952, 0.09802, 0.0, 0.9952, -0.09802, 0.0, 0.9952, -0.09802, 0.0, 0.9952, -0.09802, 0.0, 0.9952, -0.09802, 0.0, 0.9952, -0.2903, 0.0, 0.9569, -0.2903, 0.0, 0.9569, -0.2903, 0.0, 0.9569, -0.2903, 0.0, 0.9569, -0.4714, 0.0, 0.8819, -0.4714, 0.0, 0.8819, -0.4714, 0.0, 0.8819, -0.4714, 0.0, 0.8819, -0.6344, 0.0, 0.773, -0.6344, 0.0, 0.773, -0.6344, 0.0, 0.773, -0.6344, 0.0, 0.773, -0.773, 0.0, 0.6344, -0.773, 0.0, 0.6344, -0.773, 0.0, 0.6344, -0.773, 0.0, 0.6344, -0.8819, 0.0, 0.4714, -0.8819, 0.0, 0.4714, -0.8819, 0.0, 0.4714, -0.8819, 0.0, 0.4714, -0.9569, 0.0, 0.2903, -0.9569, 0.0, 0.2903, -0.9569, 0.0, 0.2903, -0.9569, 0.0, 0.2903, -0.9952, 0.0, 0.09802, -0.9952, 0.0, 0.09802, -0.9952, 0.0, 0.09802, -0.9952, 0.0, 0.09802, -0.9952, 0.0, -0.09802, -0.9952, 0.0, -0.09802, -0.9952, 0.0, -0.09802, -0.9952, 0.0, -0.09802, -0.9569, 0.0, -0.2903, -0.9569, 0.0, -0.2903, -0.9569, 0.0, -0.2903, -0.9569, 0.0, -0.2903, -0.8819, 0.0, -0.4714, -0.8819, 0.0, -0.4714, -0.8819, 0.0, -0.4714, -0.8819, 0.0, -0.4714, -0.773, 0.0, -0.6344, -0.773, 0.0, -0.6344, -0.773, 0.0, -0.6344, -0.773, 0.0, -0.6344, -0.6344, 0.0, -0.773, -0.6344, 0.0, -0.773, -0.6344, 0.0, -0.773, -0.6344, 0.0, -0.773, -0.4714, 0.0, -0.8819, -0.4714, 0.0, -0.8819, -0.4714, 0.0, -0.8819, -0.4714, 0.0, -0.8819, 0.0, 1.0, 0.0, 0.0, 1.0, 0.0, 0.0, 1.0, 0.0, 0.0, 1.0, 0.0, 0.0, 1.0, 0.0, 0.0, 1.0, 0.0, 0.0, 1.0, 0.0, 0.0, 1.0, 0.0, 0.0, 1.0, 0.0, 0.0, 1.0, 0.0, 0.0, 1.0, 0.0, 0.0, 1.0, 0.0, 0.0, 1.0, 0.0, 0.0, 1.0, 0.0, 0.0, 1.0, 0.0, 0.0, 1.0, 0.0, 0.0, 1.0, 0.0, 0.0, 1.0, 0.0, 0.0, 1.0, 0.0, 0.0, 1.0, 0.0, 0.0, 1.0, 0.0, 0.0, 1.0, 0.0, 0.0, 1.0, 0.0, 0.0, 1.0, 0.0, 0.0, 1.0, 0.0, 0.0, 1.0, 0.0, 0.0, 1.0, 0.0, 0.0, 1.0, 0.0, 0.0, 1.0, 0.0, 0.0, 1.0, 0.0, 0.0, 1.0, 0.0, 0.0, 1.0, 0.0, -0.2903, 0.0, -0.9569, -0.2903, 0.0, -0.9569, -0.2903, 0.0, -0.9569, -0.2903, 0.0, -0.9569, -0.09802, 0.0, -0.9952, -0.09802, 0.0, -0.9952, -0.09802, 0.0, -0.9952, -0.09802, 0.0, -0.9952, 0.0, -1.0, -1.564e-08, 0.0, -1.0, -1.564e-08, 0.0, -1.0, -1.564e-08, 0.0, -1.0, -1.564e-08, 0.0, -1.0, -1.564e-08, 0.0, -1.0, -1.564e-08, 0.0, -1.0, -1.564e-08, 0.0, -1.0, -1.564e-08, 0.0, -1.0, -1.564e-08, 0.0, -1.0, -1.564e-08, 0.0, -1.0, -1.564e-08, 0.0, -1.0, -1.564e-08, 0.0, -1.0, -1.564e-08, 0.0, -1.0, -1.564e-08, 0.0, -1.0, -1.564e-08, 0.0, -1.0, -1.564e-08, 0.0, -1.0, -1.564e-08, 0.0, -1.0, -1.564e-08, 0.0, -1.0, -1.564e-08, 0.0, -1.0, -1.564e-08, 0.0, -1.0, -1.564e-08, 0.0, -1.0, -1.564e-08, 0.0, -1.0, -1.564e-08, 0.0, -1.0, -1.564e-08, 0.0, -1.0, -1.564e-08, 0.0, -1.0, -1.564e-08, 0.0, -1.0, -1.564e-08, 0.0, -1.0, -1.564e-08, 0.0, -1.0, -1.564e-08, 0.0, -1.0, -1.564e-08, 0.0, -1.0, -1.564e-08, 0.0, -1.0, -1.564e-08, 0.0, 1.0, 0.0, 0.0, 1.0, 0.0, 0.0, 1.0, 0.0, 0.0, 1.0, 0.0, -8.867e-09, 0.0, 1.0, -8.867e-09, 0.0, 1.0, -8.867e-09, 0.0, 1.0, -8.867e-09, 0.0, 1.0, -8.867e-09, 0.0, 1.0, -8.867e-09, 0.0, 1.0, -8.867e-09, 0.0, 1.0, -8.867e-09, 0.0, 1.0, -8.867e-09, 0.0, 1.0, -8.867e-09, 0.0, 1.0, -8.867e-09, 0.0, 1.0, -8.867e-09, 0.0, 1.0, -8.867e-09, 0.0, 1.0, -8.867e-09, 0.0, 1.0, -8.867e-09, 0.0, 1.0, -8.867e-09, 0.0, 1.0, -8.867e-09, 0.0, 1.0, -8.867e-09, 0.0, 1.0, -8.867e-09, 0.0, 1.0, -8.867e-09, 0.0, 1.0, -8.867e-09, 0.0, 1.0, -8.867e-09, 0.0, 1.0, -8.867e-09, 0.0, 1.0, -8.867e-09, 0.0, 1.0, -8.867e-09, 0.0, 1.0, -1.584e-08, 0.0, -1.0, -1.584e-08, 0.0, -1.0, -1.584e-08, 0.0, -1.0, -1.584e-08, 0.0, -1.0, -1.584e-08, 0.0, -1.0, -1.584e-08, 0.0, -1.0, -1.584e-08, 0.0, -1.0, -1.584e-08, 0.0, -1.0, -1.584e-08, 0.0, -1.0, -1.584e-08, 0.0, -1.0, -1.584e-08, 0.0, -1.0, -1.584e-08, 0.0, -1.0, -1.584e-08, 0.0, -1.0, -1.584e-08, 0.0, -1.0, -1.584e-08, 0.0, -1.0, -1.584e-08, 0.0, -1.0, -1.584e-08, 0.0, -1.0, -1.584e-08, 0.0, -1.0, -1.584e-08, 0.0, -1.0, -1.584e-08, 0.0, -1.0, -1.584e-08, 0.0, -1.0, -1.584e-08, 0.0, -1.0, -1.584e-08, 0.0, -1.0, -1.584e-08, 0.0, -1.0, -1.584e-08, 0.0, -1.0, -0.9896, 0.1437, 0.0, -0.9896, 0.1437, 0.0, -0.9896, 0.1437, 0.0, -0.9896, 0.1437, 0.0, -0.9116, 0.4111, 0.0, -0.9116, 0.4111, 0.0, -0.9116, 0.4111, 0.0, -0.9116, 0.4111, 0.0, -0.7772, 0.6293, 0.0, -0.7772, 0.6293, 0.0, -0.7772, 0.6293, 0.0, -0.7772, 0.6293, 0.0, -0.6131, 0.79, 0.0, -0.6131, 0.79, 0.0, -0.6131, 0.79, 0.0, -0.6131, 0.79, 0.0, -0.4383, 0.8988, 0.0, -0.4383, 0.8988, 0.0, -0.4383, 0.8988, 0.0, -0.4383, 0.8988, 0.0, -0.262, 0.9651, 0.0, -0.262, 0.9651, 0.0, -0.262, 0.9651, 0.0, -0.262, 0.9651, 0.0, -0.0871, 0.9962, 0.0, -0.0871, 0.9962, 0.0, -0.0871, 0.9962, 0.0, -0.0871, 0.9962, 0.0, -1.0, 0.0, 0.0, -1.0, 0.0, 0.0, -1.0, 0.0, 0.0, -1.0, 0.0, 0.0, 0.9896, 0.1437, 0.0, 0.9896, 0.1437, 0.0, 0.9896, 0.1437, 0.0, 0.9896, 0.1437, 0.0, 0.9116, 0.4111, 0.0, 0.9116, 0.4111, 0.0, 0.9116, 0.4111, 0.0, 0.9116, 0.4111, 0.0, 0.7772, 0.6293, 0.0, 0.7772, 0.6293, 0.0, 0.7772, 0.6293, 0.0, 0.7772, 0.6293, 0.0, 0.6131, 0.79, 0.0, 0.6131, 0.79, 0.0, 0.6131, 0.79, 0.0, 0.6131, 0.79, 0.0, 0.4383, 0.8988, 0.0, 0.4383, 0.8988, 0.0, 0.4383, 0.8988, 0.0, 0.4383, 0.8988, 0.0, 0.262, 0.9651, 0.0, 0.262, 0.9651, 0.0, 0.262, 0.9651, 0.0, 0.262, 0.9651, 0.0, 0.0871, 0.9962, 0.0, 0.0871, 0.9962, 0.0, 0.0871, 0.9962, 0.0, 0.0871, 0.9962, 0.0, -1.146e-07, -1.0, 0.0, -1.146e-07, -1.0, 0.0, -1.146e-07, -1.0, 0.0, -1.146e-07, -1.0, 0.0, 0.9779, -0.2091, 0.0, 0.9779, -0.2091, 0.0, 0.9779, -0.2091, 0.0, 0.9779, -0.2091, 0.0, 0.8331, -0.5531, 0.0, 0.8331, -0.5531, 0.0, 0.8331, -0.5531, 0.0, 0.8331, -0.5531, 0.0, 0.6426, -0.7662, 0.0, 0.6426, -0.7662, 0.0, 0.6426, -0.7662, 0.0, 0.6426, -0.7662, 0.0, 0.4662, -0.8847, 0.0, 0.4662, -0.8847, 0.0, 0.4662, -0.8847, 0.0, 0.4662, -0.8847, 0.0, 0.3144, -0.9493, 0.0, 0.3144, -0.9493, 0.0, 0.3144, -0.9493, 0.0, 0.3144, -0.9493, 0.0, 0.1814, -0.9834, 0.0, 0.1814, -0.9834, 0.0, 0.1814, -0.9834, 0.0, 0.1814, -0.9834, 0.0, 0.05928, -0.9982, 0.0, 0.05928, -0.9982, 0.0, 0.05928, -0.9982, 0.0, 0.05928, -0.9982, 0.0, 0.0, 0.0, 0.0, 0.0, 0.0, 0.0, 0.0, 0.0, 0.0, 0.0, 0.0, 0.0, -1.0, 0.0, 0.0, -1.0, 0.0, 0.0, -1.0, 0.0, 0.0, -1.0, 0.0, 0.0, 0.0, 0.0, -1.0, 0.0, 0.0, -1.0, 0.0, 0.0, -1.0, 0.0, 0.0, -1.0, 1.0, 0.0, 0.0, 1.0, 0.0, 0.0, 1.0, 0.0, 0.0, 1.0, 0.0, 0.0, 0.0, 0.0, 1.0, 0.0, 0.0, 1.0, 0.0, 0.0, 1.0, 0.0, 0.0, 1.0, 0.0, -1.0, 0.0, 0.0, -1.0, 0.0, 0.0, -1.0, 0.0, 0.0, -1.0, 0.0, 0.0, 1.0, 0.0, 0.0, 1.0, 0.0, 0.0, 1.0, 0.0, 0.0, 1.0, 0.0, 0.9995, -0.03172, 0.0, 0.9995, -0.03172, 0.0, 0.9995, -0.03172, 0.0, 0.9995, -0.03172, 0.0, 0.9953, -0.09727, 0.0, 0.9953, -0.09727, 0.0, 0.9953, -0.09727, 0.0, 0.9953, -0.09727, 0.0, 0.9855, -0.1697, 7.121e-08, 0.9855, -0.1697, 7.121e-08, 0.9855, -0.1697, 7.121e-08, 0.9855, -0.1697, 7.121e-08, 0.9668, -0.2556, 5.274e-08, 0.9668, -0.2556, 5.274e-08, 0.9668, -0.2556, 5.274e-08, 0.9668, -0.2556, 5.274e-08, 0.9308, -0.3654, 0.0, 0.9308, -0.3654, 0.0, 0.9308, -0.3654, 0.0, 0.9308, -0.3654, 0.0, 0.8565, -0.5162, 0.0, 0.8565, -0.5162, 0.0, 0.8565, -0.5162, 0.0, 0.8565, -0.5162, 0.0, 0.6855, -0.7281, 0.0, 0.6855, -0.7281, 0.0, 0.6855, -0.7281, 0.0, 0.6855, -0.7281, 0.0, 0.2924, -0.9563, 0.0, 0.2924, -0.9563, 0.0, 0.2924, -0.9563, 0.0, 0.2924, -0.9563, 0.0, -0.2924, -0.9563, 0.0, -0.2924, -0.9563, 0.0, -0.2924, -0.9563, 0.0, -0.2924, -0.9563, 0.0, -0.6855, -0.7281, 0.0, -0.6855, -0.7281, 0.0, -0.6855, -0.7281, 0.0, -0.6855, -0.7281, 0.0, -0.8565, -0.5162, 0.0, -0.8565, -0.5162, 0.0, -0.8565, -0.5162, 0.0, -0.8565, -0.5162, 0.0, -0.9308, -0.3654, 0.0, -0.9308, -0.3654, 0.0, -0.9308, -0.3654, 0.0, -0.9308, -0.3654, 0.0, -0.9668, -0.2556, -1.043e-07, -0.9668, -0.2556, -1.043e-07, -0.9668, -0.2556, -1.043e-07, -0.9668, -0.2556, -1.043e-07, -0.9855, -0.1697, -9.425e-08, -0.9855, -0.1697, -9.425e-08, -0.9855, -0.1697, -9.425e-08, -0.9855, -0.1697, -9.425e-08, -0.9953, -0.09727, 0.0, -0.9953, -0.09727, 0.0, -0.9953, -0.09727, 0.0, -0.9953, -0.09727, 0.0, -0.9995, -0.03172, 0.0, -0.9995, -0.03172, 0.0, -0.9995, -0.03172, 0.0, -0.9995, -0.03172, 0.0, -0.9995, 0.03172, 0.0, -0.9995, 0.03172, 0.0, -0.9995, 0.03172, 0.0, -0.9995, 0.03172, 0.0, -0.9953, 0.09727, 0.0, -0.9953, 0.09727, 0.0, -0.9953, 0.09727, 0.0, -0.9953, 0.09727, 0.0, -0.9855, 0.1697, -1.165e-07, -0.9855, 0.1697, -1.165e-07, -0.9855, 0.1697, -1.165e-07, -0.9855, 0.1697, -1.165e-07, -0.9668, 0.2556, -1.582e-07, -0.9668, 0.2556, -1.582e-07, -0.9668, 0.2556, -1.582e-07, -0.9668, 0.2556, -1.582e-07, -0.9308, 0.3654, 0.0, -0.9308, 0.3654, 0.0, -0.9308, 0.3654, 0.0, -0.9308, 0.3654, 0.0, -0.8565, 0.5162, 0.0, -0.8565, 0.5162, 0.0, -0.8565, 0.5162, 0.0, -0.8565, 0.5162, 0.0, -0.6855, 0.7281, 0.0, -0.6855, 0.7281, 0.0, -0.6855, 0.7281, 0.0, -0.6855, 0.7281, 0.0, -0.2924, 0.9563, 0.0, -0.2924, 0.9563, 0.0, -0.2924, 0.9563, 0.0, -0.2924, 0.9563, 0.0, 0.2924, 0.9563, 0.0, 0.2924, 0.9563, 0.0, 0.2924, 0.9563, 0.0, 0.2924, 0.9563, 0.0, 0.6855, 0.7281, 0.0, 0.6855, 0.7281, 0.0, 0.6855, 0.7281, 0.0, 0.6855, 0.7281, 0.0, 0.8565, 0.5162, 0.0, 0.8565, 0.5162, 0.0, 0.8565, 0.5162, 0.0, 0.8565, 0.5162, 0.0, 0.9308, 0.3654, 0.0, 0.9308, 0.3654, 0.0, 0.9308, 0.3654, 0.0, 0.9308, 0.3654, 0.0, 0.9668, 0.2556, 6.668e-08, 0.9668, 0.2556, 6.668e-08, 0.9668, 0.2556, 6.668e-08, 0.9668, 0.2556, 6.668e-08, 0.9855, 0.1697, 4.712e-08, 0.9855, 0.1697, 4.712e-08, 0.9855, 0.1697, 4.712e-08, 0.9855, 0.1697, 4.712e-08, -2.015e-08, 0.0, 1.0, -2.015e-08, 0.0, 1.0, -2.015e-08, 0.0, 1.0, -2.015e-08, 0.0, 1.0, -2.015e-08, 0.0, 1.0, -2.015e-08, 0.0, 1.0, -2.015e-08, 0.0, 1.0, -2.015e-08, 0.0, 1.0, -2.015e-08, 0.0, 1.0, -2.015e-08, 0.0, 1.0, -2.015e-08, 0.0, 1.0, -2.015e-08, 0.0, 1.0, -2.015e-08, 0.0, 1.0, -2.015e-08, 0.0, 1.0, -2.015e-08, 0.0, 1.0, -2.015e-08, 0.0, 1.0, -2.015e-08, 0.0, 1.0, -2.015e-08, 0.0, 1.0, -2.015e-08, 0.0, 1.0, -2.015e-08, 0.0, 1.0, -2.015e-08, 0.0, 1.0, -2.015e-08, 0.0, 1.0, -2.015e-08, 0.0, 1.0, -2.015e-08, 0.0, 1.0, -2.015e-08, 0.0, 1.0, -2.015e-08, 0.0, 1.0, -2.015e-08, 0.0, 1.0, -2.015e-08, 0.0, 1.0, -2.015e-08, 0.0, 1.0, -2.015e-08, 0.0, 1.0, -2.015e-08, 0.0, 1.0, -2.015e-08, 0.0, 1.0, 0.9953, 0.09727, 0.0, 0.9953, 0.09727, 0.0, 0.9953, 0.09727, 0.0, 0.9953, 0.09727, 0.0, 0.9995, 0.03172, 0.0, 0.9995, 0.03172, 0.0, 0.9995, 0.03172, 0.0, 0.9995, 0.03172, 0.0, -1.108e-07, 0.0, -1.0, -1.108e-07, 0.0, -1.0, -1.108e-07, 0.0, -1.0, -1.108e-07, 0.0, -1.0, -1.108e-07, 0.0, -1.0, -1.108e-07, 0.0, -1.0, -1.108e-07, 0.0, -1.0, -1.108e-07, 0.0, -1.0, -1.108e-07, 0.0, -1.0, -1.108e-07, 0.0, -1.0, -1.108e-07, 0.0, -1.0, -1.108e-07, 0.0, -1.0, -1.108e-07, 0.0, -1.0, -1.108e-07, 0.0, -1.0, -1.108e-07, 0.0, -1.0, -1.108e-07, 0.0, -1.0, -1.108e-07, 0.0, -1.0, -1.108e-07, 0.0, -1.0, -1.108e-07, 0.0, -1.0, -1.108e-07, 0.0, -1.0, -1.108e-07, 0.0, -1.0, -1.108e-07, 0.0, -1.0, -1.108e-07, 0.0, -1.0, -1.108e-07, 0.0, -1.0, -1.108e-07, 0.0, -1.0, -1.108e-07, 0.0, -1.0, -1.108e-07, 0.0, -1.0, -1.108e-07, 0.0, -1.0, -1.108e-07, 0.0, -1.0, -1.108e-07, 0.0, -1.0, -1.108e-07, 0.0, -1.0, -1.108e-07, 0.0, -1.0])] * 3)])

# ---- objects
ob_cube = bpy.data.objects.new('Cube', me_cube_001)
ob_cylinder_001 = bpy.data.objects.new('Cylinder.001', me_cylinder_001)

# ---- transforms, parenting, visibility, modifiers, constraints
ob_cube.location = (0.0, 0.0, 0.5018)
ob_cube.rotation_euler = (1.571, -0.0, 0.0)
ob_cube.scale = (0.005, 0.005, 0.005)
ob_cube.color = (0.8, 0.8, 0.8, 1.0)
ob_cylinder_001.location = (-0.1836, 0.0003142, 1.153)
ob_cylinder_001.rotation_euler = (1.571, -0.0, 0.0)
ob_cylinder_001.scale = (0.0001382, 4.452e-05, 0.0001382)
ob_cylinder_001.color = (0.8, 0.8, 0.8, 1.0)

# ---- collection membership
col_collection.objects.link(ob_cube)
col_collection.objects.link(ob_cylinder_001)

# ---- scene / render settings (as saved in the file)
scene.frame_start = 1; scene.frame_end = 250; scene.frame_set(1)
scene.render.engine = 'BLENDER_EEVEE_NEXT'
bpy.context.view_layer.update()

# ---- added for rendering (the .blend has no active camera and no usable light): camera, sun
cam_auto = bpy.data.cameras.new('AutoCamera')
cam_auto.lens = 50.0
cam_auto.sensor_width = 36.0
cam_auto.clip_end = 1000.0
ob_auto_camera = bpy.data.objects.new('AutoCamera', cam_auto)
scene.collection.objects.link(ob_auto_camera)
ob_auto_camera.location = (1.75301, -2.07924, 1.9847)
ob_auto_camera.rotation_euler = (1.09748, -7.21219e-08, 0.694738)
scene.camera = ob_auto_camera
light_auto_sun = bpy.data.lights.new('AutoSun', 'SUN')
light_auto_sun.energy = 3.0
light_auto_sun.angle = 0.0523599
ob_auto_sun = bpy.data.objects.new('AutoSun', light_auto_sun)
scene.collection.objects.link(ob_auto_sun)
ob_auto_sun.rotation_euler = (0.872665, 0.174533, 0.523599)
bpy.context.view_layer.update()
